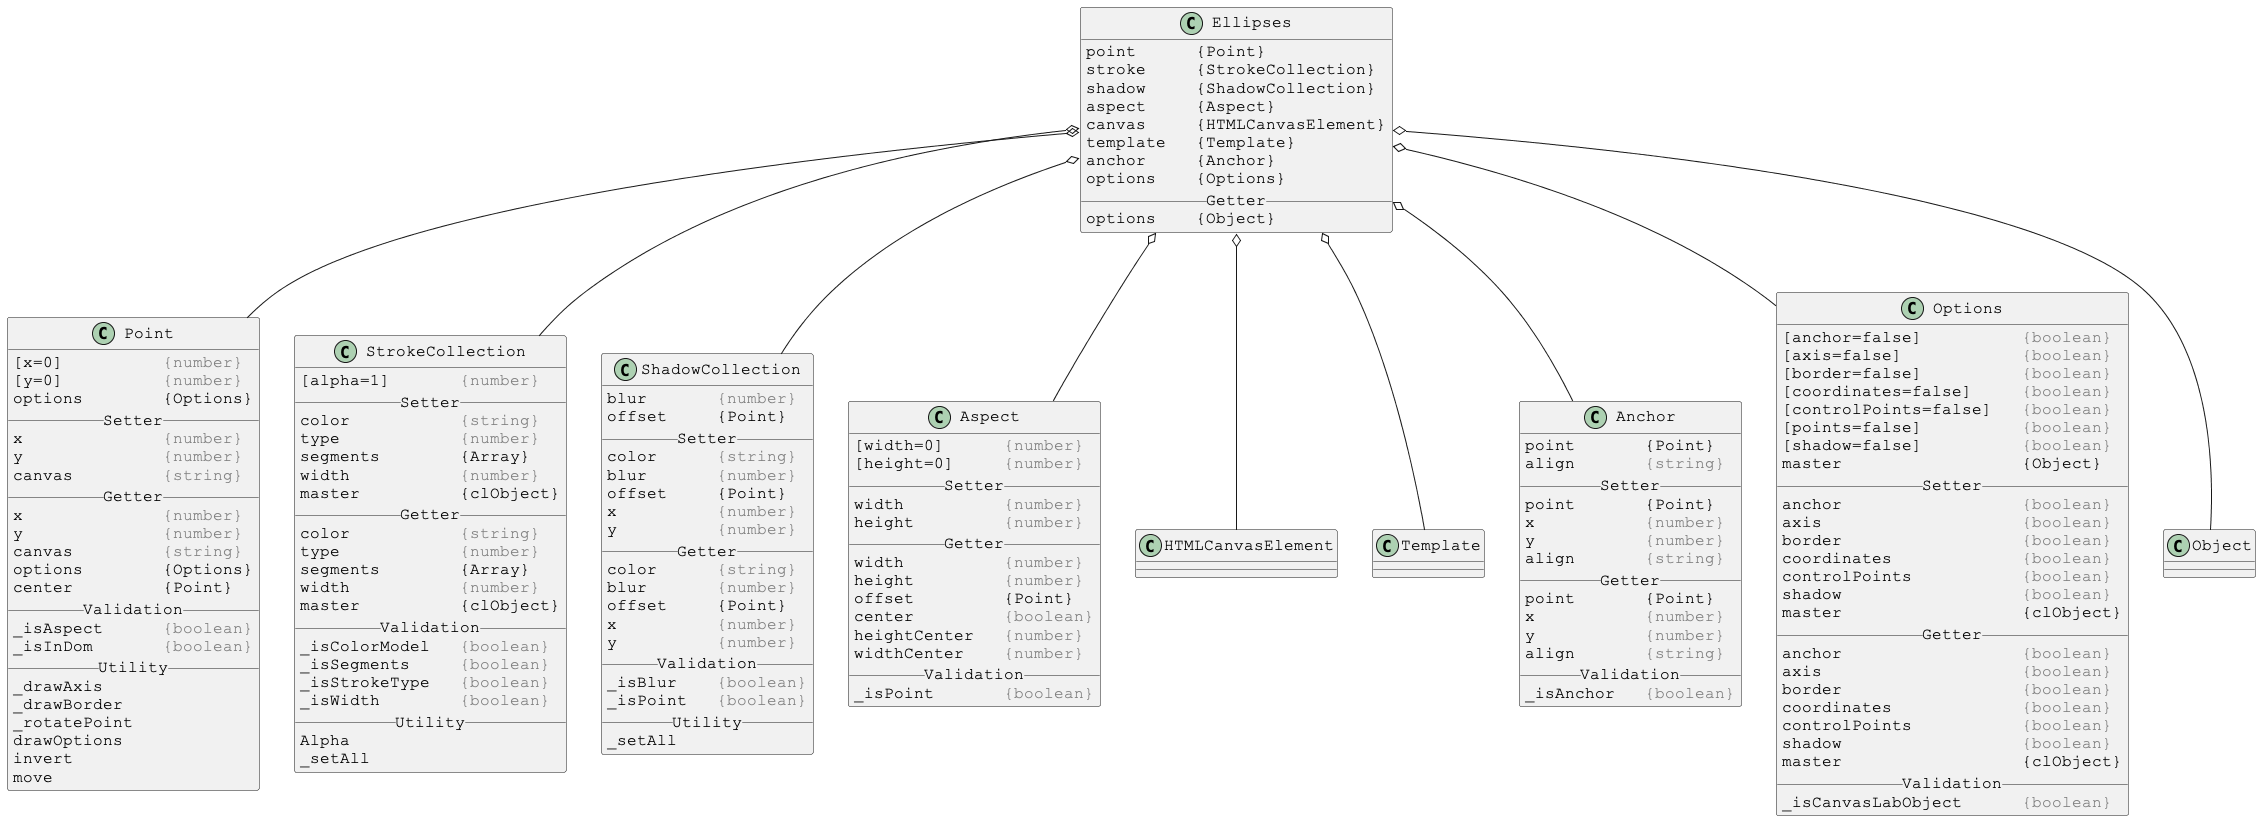

The diagram above was rendered by PlantUML. Its source (embedded in the PNG):
@startuml

skinparam DefaultFontSize 16
skinparam DefaultFontName Courier New

class Ellipses {
point      {Point}
stroke     {StrokeCollection}
shadow     {ShadowCollection}
aspect     {Aspect}
canvas     {HTMLCanvasElement}
template   {Template}
anchor     {Anchor}
options    {Options}
__ Getter __
options    {Object}
}

Ellipses o-- Point
Ellipses o-- StrokeCollection
Ellipses o-- ShadowCollection
Ellipses o-- Aspect
Ellipses o-- HTMLCanvasElement
Ellipses o-- Template
Ellipses o-- Anchor
Ellipses o-- Options
Ellipses o-- Object



skinparam DefaultFontSize 16
skinparam DefaultFontName Courier New

class Point {
[x=0]          <color:gray>{number}</color>
[y=0]          <color:gray>{number}</color>
options        {Options}
__ Setter __
x              <color:gray>{number}</color>
y              <color:gray>{number}</color>
canvas         <color:gray>{string}</color>
__ Getter __
x              <color:gray>{number}</color>
y              <color:gray>{number}</color>
canvas         <color:gray>{string}</color>
options        {Options}
center         {Point}
__ Validation __
_isAspect      <color:gray>{boolean}</color>
_isInDom       <color:gray>{boolean}</color>
__ Utility __
_drawAxis
_drawBorder
_rotatePoint
drawOptions
invert
move
}



skinparam DefaultFontSize 16
skinparam DefaultFontName Courier New

class StrokeCollection {
[alpha=1]       <color:gray>{number}</color>
__ Setter __
color           <color:gray>{string}</color>
type            <color:gray>{number}</color>
segments        {Array}
width           <color:gray>{number}</color>
master          {clObject}
__ Getter __
color           <color:gray>{string}</color>
type            <color:gray>{number}</color>
segments        {Array}
width           <color:gray>{number}</color>
master          {clObject}
__ Validation __
_isColorModel   <color:gray>{boolean}</color>
_isSegments     <color:gray>{boolean}</color>
_isStrokeType   <color:gray>{boolean}</color>
_isWidth        <color:gray>{boolean}</color>
__ Utility __
Alpha
_setAll
}



skinparam DefaultFontSize 16
skinparam DefaultFontName Courier New

class ShadowCollection {
blur       <color:gray>{number}</color>
offset     {Point}
__ Setter __
color      <color:gray>{string}</color>
blur       <color:gray>{number}</color>
offset     {Point}
x          <color:gray>{number}</color>
y          <color:gray>{number}</color>
__ Getter __
color      <color:gray>{string}</color>
blur       <color:gray>{number}</color>
offset     {Point}
x          <color:gray>{number}</color>
y          <color:gray>{number}</color>
__ Validation __
_isBlur    <color:gray>{boolean}</color>
_isPoint   <color:gray>{boolean}</color>
__ Utility __
_setAll
}



skinparam DefaultFontSize 16
skinparam DefaultFontName Courier New

class Aspect {
[width=0]      <color:gray>{number}</color>
[height=0]     <color:gray>{number}</color>
__ Setter __
width          <color:gray>{number}</color>
height         <color:gray>{number}</color>
__ Getter __
width          <color:gray>{number}</color>
height         <color:gray>{number}</color>
offset         {Point}
center         <color:gray>{boolean}</color>
heightCenter   <color:gray>{number}</color>
widthCenter    <color:gray>{number}</color>
__ Validation __
_isPoint       <color:gray>{boolean}</color>
}



skinparam DefaultFontSize 16
skinparam DefaultFontName Courier New

class Anchor {
point       {Point}
align       <color:gray>{string}</color>
__ Setter __
point       {Point}
x           <color:gray>{number}</color>
y           <color:gray>{number}</color>
align       <color:gray>{string}</color>
__ Getter __
point       {Point}
x           <color:gray>{number}</color>
y           <color:gray>{number}</color>
align       <color:gray>{string}</color>
__ Validation __
_isAnchor   <color:gray>{boolean}</color>
}



skinparam DefaultFontSize 16
skinparam DefaultFontName Courier New

class Options {
[anchor=false]          <color:gray>{boolean}</color>
[axis=false]            <color:gray>{boolean}</color>
[border=false]          <color:gray>{boolean}</color>
[coordinates=false]     <color:gray>{boolean}</color>
[controlPoints=false]   <color:gray>{boolean}</color>
[points=false]          <color:gray>{boolean}</color>
[shadow=false]          <color:gray>{boolean}</color>
master                  {Object}
__ Setter __
anchor                  <color:gray>{boolean}</color>
axis                    <color:gray>{boolean}</color>
border                  <color:gray>{boolean}</color>
coordinates             <color:gray>{boolean}</color>
controlPoints           <color:gray>{boolean}</color>
shadow                  <color:gray>{boolean}</color>
master                  {clObject}
__ Getter __
anchor                  <color:gray>{boolean}</color>
axis                    <color:gray>{boolean}</color>
border                  <color:gray>{boolean}</color>
coordinates             <color:gray>{boolean}</color>
controlPoints           <color:gray>{boolean}</color>
shadow                  <color:gray>{boolean}</color>
master                  {clObject}
__ Validation __
_isCanvasLabObject      <color:gray>{boolean}</color>
}

@enduml